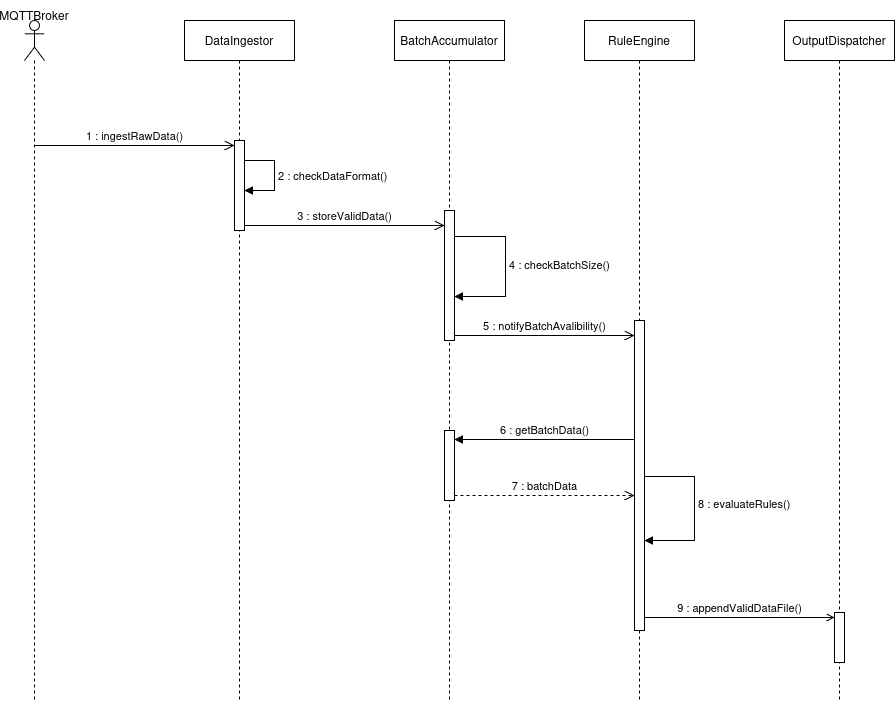

The diagram above was exported from draw.io. Its source (the exported page's mxGraphModel, read from the mxfile embedded in the PNG):
<mxGraphModel dx="934" dy="714" grid="1" gridSize="10" guides="1" tooltips="1" connect="1" arrows="1" fold="1" page="1" pageScale="1" pageWidth="850" pageHeight="1100" background="none" math="0" shadow="0">
  <root>
    <mxCell id="0" />
    <mxCell id="1" parent="0" />
    <mxCell id="X6u-3iVRNAh9cnlF60cT-3" parent="1" style="shape=umlLifeline;perimeter=lifelinePerimeter;whiteSpace=wrap;html=1;container=1;dropTarget=0;collapsible=0;recursiveResize=0;outlineConnect=0;portConstraint=eastwest;newEdgeStyle={&quot;edgeStyle&quot;:&quot;elbowEdgeStyle&quot;,&quot;elbow&quot;:&quot;vertical&quot;,&quot;curved&quot;:0,&quot;rounded&quot;:0};" value="&lt;div&gt;DataIngestor&lt;/div&gt;" vertex="1">
      <mxGeometry height="680" width="110" x="440" y="160" as="geometry" />
    </mxCell>
    <mxCell id="X6u-3iVRNAh9cnlF60cT-20" parent="X6u-3iVRNAh9cnlF60cT-3" style="html=1;points=[[0,0,0,0,5],[0,1,0,0,-5],[1,0,0,0,5],[1,1,0,0,-5]];perimeter=orthogonalPerimeter;outlineConnect=0;targetShapes=umlLifeline;portConstraint=eastwest;newEdgeStyle={&quot;curved&quot;:0,&quot;rounded&quot;:0};" value="" vertex="1">
      <mxGeometry height="90" width="10" x="50" y="120" as="geometry" />
    </mxCell>
    <mxCell id="X6u-3iVRNAh9cnlF60cT-5" parent="1" style="shape=umlLifeline;perimeter=lifelinePerimeter;whiteSpace=wrap;html=1;container=1;dropTarget=0;collapsible=0;recursiveResize=0;outlineConnect=0;portConstraint=eastwest;newEdgeStyle={&quot;edgeStyle&quot;:&quot;elbowEdgeStyle&quot;,&quot;elbow&quot;:&quot;vertical&quot;,&quot;curved&quot;:0,&quot;rounded&quot;:0};" value="&lt;div&gt;BatchAccumulator&lt;/div&gt;" vertex="1">
      <mxGeometry height="680" width="110" x="650" y="160" as="geometry" />
    </mxCell>
    <mxCell id="X6u-3iVRNAh9cnlF60cT-82" parent="X6u-3iVRNAh9cnlF60cT-5" style="html=1;points=[[0,0,0,0,5],[0,1,0,0,-5],[1,0,0,0,5],[1,1,0,0,-5]];perimeter=orthogonalPerimeter;outlineConnect=0;targetShapes=umlLifeline;portConstraint=eastwest;newEdgeStyle={&quot;curved&quot;:0,&quot;rounded&quot;:0};" value="" vertex="1">
      <mxGeometry height="70" width="10" x="50" y="410" as="geometry" />
    </mxCell>
    <mxCell id="X6u-3iVRNAh9cnlF60cT-39" parent="1" style="shape=umlLifeline;perimeter=lifelinePerimeter;whiteSpace=wrap;html=1;container=1;dropTarget=0;collapsible=0;recursiveResize=0;outlineConnect=0;portConstraint=eastwest;newEdgeStyle={&quot;edgeStyle&quot;:&quot;elbowEdgeStyle&quot;,&quot;elbow&quot;:&quot;vertical&quot;,&quot;curved&quot;:0,&quot;rounded&quot;:0};" value="&lt;div&gt;RuleEngine&lt;/div&gt;" vertex="1">
      <mxGeometry height="680" width="110" x="840" y="160" as="geometry" />
    </mxCell>
    <mxCell id="X6u-3iVRNAh9cnlF60cT-69" parent="1" style="html=1;points=[[0,0,0,0,5],[0,1,0,0,-5],[1,0,0,0,5],[1,1,0,0,-5]];perimeter=orthogonalPerimeter;outlineConnect=0;targetShapes=umlLifeline;portConstraint=eastwest;newEdgeStyle={&quot;curved&quot;:0,&quot;rounded&quot;:0};" value="" vertex="1">
      <mxGeometry height="130" width="10" x="700" y="350" as="geometry" />
    </mxCell>
    <mxCell id="X6u-3iVRNAh9cnlF60cT-72" edge="1" parent="1" style="html=1;align=left;spacingLeft=2;endArrow=block;rounded=0;edgeStyle=orthogonalEdgeStyle;curved=0;rounded=0;exitX=1;exitY=0;exitDx=0;exitDy=5;exitPerimeter=0;" value="4 : checkBatchSize()">
      <mxGeometry relative="1" as="geometry">
        <Array as="points">
          <mxPoint x="710" y="376" />
          <mxPoint x="761" y="376" />
          <mxPoint x="761" y="436" />
        </Array>
        <mxPoint x="710" y="371" as="sourcePoint" />
        <mxPoint x="710" y="436.0000000000001" as="targetPoint" />
      </mxGeometry>
    </mxCell>
    <mxCell id="X6u-3iVRNAh9cnlF60cT-77" parent="1" style="html=1;points=[[0,0,0,0,5],[0,1,0,0,-5],[1,0,0,0,5],[1,1,0,0,-5]];perimeter=orthogonalPerimeter;outlineConnect=0;targetShapes=umlLifeline;portConstraint=eastwest;newEdgeStyle={&quot;curved&quot;:0,&quot;rounded&quot;:0};" value="" vertex="1">
      <mxGeometry height="310" width="10" x="890" y="460" as="geometry" />
    </mxCell>
    <mxCell id="X6u-3iVRNAh9cnlF60cT-83" edge="1" parent="1" style="html=1;verticalAlign=bottom;endArrow=block;curved=0;rounded=0;entryX=1;entryY=0;entryDx=0;entryDy=5;" value="6 : getBatchData()">
      <mxGeometry relative="1" as="geometry">
        <mxPoint x="890" y="579" as="sourcePoint" />
        <mxPoint x="710" y="579" as="targetPoint" />
      </mxGeometry>
    </mxCell>
    <mxCell id="X6u-3iVRNAh9cnlF60cT-84" edge="1" parent="1" source="X6u-3iVRNAh9cnlF60cT-82" style="html=1;verticalAlign=bottom;endArrow=open;dashed=1;endSize=8;curved=0;rounded=0;exitX=1;exitY=1;exitDx=0;exitDy=-5;" target="X6u-3iVRNAh9cnlF60cT-77" value="7 : batchData">
      <mxGeometry relative="1" as="geometry">
        <mxPoint x="780" y="595" as="targetPoint" />
      </mxGeometry>
    </mxCell>
    <mxCell id="vykthz6gJmNBmUjTh9OC-3" edge="1" parent="1" style="html=1;align=left;spacingLeft=2;endArrow=block;rounded=0;edgeStyle=orthogonalEdgeStyle;curved=0;rounded=0;" target="X6u-3iVRNAh9cnlF60cT-77" value="8 : evaluateRules()">
      <mxGeometry relative="1" as="geometry">
        <Array as="points">
          <mxPoint x="900" y="616" />
          <mxPoint x="950" y="616" />
          <mxPoint x="950" y="680" />
        </Array>
        <mxPoint x="900" y="606" as="sourcePoint" />
        <mxPoint x="900" y="714.0000000000002" as="targetPoint" />
      </mxGeometry>
    </mxCell>
    <mxCell id="-R60C4UFpmF31IRWJsUA-4" parent="1" style="shape=umlLifeline;perimeter=lifelinePerimeter;whiteSpace=wrap;html=1;container=1;dropTarget=0;collapsible=0;recursiveResize=0;outlineConnect=0;portConstraint=eastwest;newEdgeStyle={&quot;edgeStyle&quot;:&quot;elbowEdgeStyle&quot;,&quot;elbow&quot;:&quot;vertical&quot;,&quot;curved&quot;:0,&quot;rounded&quot;:0};" value="&lt;div&gt;OutputDispatcher&lt;/div&gt;" vertex="1">
      <mxGeometry height="680" width="110" x="1040" y="160" as="geometry" />
    </mxCell>
    <mxCell id="-R60C4UFpmF31IRWJsUA-9" parent="-R60C4UFpmF31IRWJsUA-4" style="html=1;points=[[0,0,0,0,5],[0,1,0,0,-5],[1,0,0,0,5],[1,1,0,0,-5]];perimeter=orthogonalPerimeter;outlineConnect=0;targetShapes=umlLifeline;portConstraint=eastwest;newEdgeStyle={&quot;curved&quot;:0,&quot;rounded&quot;:0};" value="" vertex="1">
      <mxGeometry height="50" width="10" x="50" y="592" as="geometry" />
    </mxCell>
    <mxCell id="-R60C4UFpmF31IRWJsUA-6" edge="1" parent="1" source="X6u-3iVRNAh9cnlF60cT-77" style="html=1;verticalAlign=bottom;endArrow=open;curved=0;rounded=0;entryX=0;entryY=0;entryDx=0;entryDy=5;entryPerimeter=0;" target="-R60C4UFpmF31IRWJsUA-9" value="9 : appendValidDataFile()">
      <mxGeometry relative="1" width="80" as="geometry">
        <mxPoint x="930" y="720" as="sourcePoint" />
        <mxPoint x="1010" y="720" as="targetPoint" />
      </mxGeometry>
    </mxCell>
    <mxCell id="k3Ncfw1-_jlE5zlrPvcR-2" edge="1" parent="1" source="zfBYq_AQqsL_DlGfVE1c-1" style="html=1;verticalAlign=bottom;endArrow=open;dashed=0;endSize=8;curved=0;rounded=0;entryX=0;entryY=0;entryDx=0;entryDy=5;entryPerimeter=0;" target="X6u-3iVRNAh9cnlF60cT-20" value="1 : ingestRawData()">
      <mxGeometry relative="1" as="geometry">
        <mxPoint x="295" y="285" as="sourcePoint" />
        <mxPoint x="450" y="320" as="targetPoint" />
      </mxGeometry>
    </mxCell>
    <mxCell id="rGVjRRNXefZwndmrTMTJ-4" edge="1" parent="1" style="html=1;align=left;spacingLeft=2;endArrow=block;rounded=0;edgeStyle=orthogonalEdgeStyle;curved=0;rounded=0;" target="X6u-3iVRNAh9cnlF60cT-20" value="2 : checkDataFormat()">
      <mxGeometry relative="1" as="geometry">
        <Array as="points">
          <mxPoint x="530" y="300" />
          <mxPoint x="530" y="330" />
        </Array>
        <mxPoint x="500" y="300" as="sourcePoint" />
        <mxPoint x="505" y="330" as="targetPoint" />
      </mxGeometry>
    </mxCell>
    <mxCell id="rGVjRRNXefZwndmrTMTJ-5" edge="1" parent="1" source="X6u-3iVRNAh9cnlF60cT-20" style="html=1;verticalAlign=bottom;endArrow=open;dashed=0&#10;;endSize=8;curved=0;rounded=0;exitX=1;exitY=1;exitDx=0;exitDy=-5;exitPerimeter=0;" target="X6u-3iVRNAh9cnlF60cT-69" value="3 : storeValidData()">
      <mxGeometry relative="1" as="geometry">
        <mxPoint x="720" y="550" as="sourcePoint" />
        <mxPoint x="640" y="550" as="targetPoint" />
      </mxGeometry>
    </mxCell>
    <mxCell id="rGVjRRNXefZwndmrTMTJ-6" edge="1" parent="1" source="X6u-3iVRNAh9cnlF60cT-69" style="html=1;verticalAlign=bottom;endArrow=open;dashed=0;endSize=8;curved=0;rounded=0;exitX=1;exitY=1;exitDx=0;exitDy=-5;exitPerimeter=0;" target="X6u-3iVRNAh9cnlF60cT-77" value="5 : notifyBatchAvalibility()">
      <mxGeometry relative="1" as="geometry">
        <mxPoint x="830" y="530" as="sourcePoint" />
        <mxPoint x="750" y="530" as="targetPoint" />
      </mxGeometry>
    </mxCell>
    <mxCell id="zfBYq_AQqsL_DlGfVE1c-1" parent="1" style="shape=umlLifeline;perimeter=lifelinePerimeter;whiteSpace=wrap;html=1;container=1;dropTarget=0;collapsible=0;recursiveResize=0;outlineConnect=0;portConstraint=eastwest;newEdgeStyle={&quot;curved&quot;:0,&quot;rounded&quot;:0};participant=umlActor;" value="" vertex="1">
      <mxGeometry height="680" width="20" x="280" y="160" as="geometry" />
    </mxCell>
    <mxCell id="zfBYq_AQqsL_DlGfVE1c-2" parent="1" style="text;html=1;whiteSpace=wrap;strokeColor=none;fillColor=none;align=center;verticalAlign=middle;rounded=0;" value="MQTTBroker" vertex="1">
      <mxGeometry height="30" width="60" x="260" y="140" as="geometry" />
    </mxCell>
  </root>
</mxGraphModel>